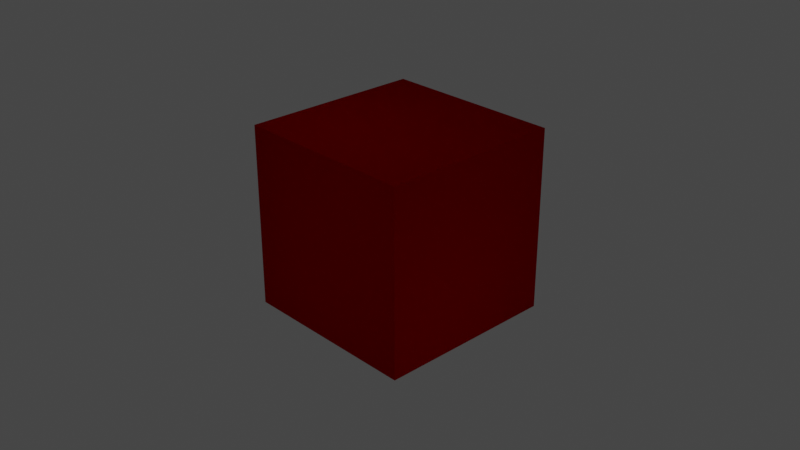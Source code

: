 # Source: Anfang.blend  (saved by Blender 3.2.14; exported with 4.5.12 LTS)
import bpy
from mathutils import Matrix  # noqa: F401  (used for matrix-valued properties, if any)

bpy.ops.wm.read_factory_settings(use_empty=True)
scene = bpy.context.scene
scene.name = 'Scene'

# ---- collections
col_collection = bpy.data.collections.new('Collection'); scene.collection.children.link(col_collection)

# ---- materials (node trees are filled in below, after node groups)
mat_material = bpy.data.materials.new('Material')
mat_material.use_transparent_shadow = False
mat_material.preview_render_type = 'CUBE'
mat_material.diffuse_color = (255.0, 0.0, 0.0, 1.0)
mat_material.metallic = 1.0

# ---- material node trees
mat_material.use_nodes = True; mat_material.node_tree.nodes.clear()
_N = mat_material.node_tree.nodes; _L = mat_material.node_tree.links
n0 = _N.new('ShaderNodeOutputMaterial'); n0.name = 'Material Output'; n0.location = (300, 300)
n1 = _N.new('ShaderNodeBsdfGlass'); n1.name = 'Glas BSDF'; n1.location = (10, 300)
n1.distribution = 'BECKMANN'
n1.inputs[0].default_value = (1.0, 0.0, 0.007117, 1.0)
n1.inputs[1].default_value = 0.5
n1.inputs[2].default_value = 5.0
_L.new(n1.outputs[0], n0.inputs[0])
n0.is_active_output = True

# ---- world
world_world = bpy.data.worlds.new('World'); scene.world = world_world
world_world.use_nodes = True; world_world.node_tree.nodes.clear()
_N = world_world.node_tree.nodes; _L = world_world.node_tree.links
n0 = _N.new('ShaderNodeOutputWorld'); n0.name = 'World Output'; n0.location = (300, 300)
n1 = _N.new('ShaderNodeBackground'); n1.name = 'Background'; n1.location = (10, 300)
n1.inputs[0].default_value = (0.05088, 0.05088, 0.05088, 1.0)
_L.new(n1.outputs[0], n0.inputs[0])
n0.is_active_output = True
world_world.color = (0.05088, 0.05088, 0.05088)
world_world.use_sun_shadow = False
world_world.sun_shadow_jitter_overblur = 0.0

# ---- cameras
cam_camera = bpy.data.cameras.new('Camera')
cam_camera.clip_end = 100.0
cam_camera.ortho_scale = 7.314

# ---- lights
light_light = bpy.data.lights.new('Light', 'POINT')
light_light.transmission_factor = 0.0
light_light.energy = 1000.0
light_light.shadow_soft_size = 0.1
light_light.shadow_maximum_resolution = 0.006
light_light.use_absolute_resolution = True

# ---- meshes
me_cube = bpy.data.meshes.new('Cube')
me_cube.from_pydata([(1.0, 1.0, 1.0), (1.0, 1.0, -1.0), (1.0, -1.0, 1.0), (1.0, -1.0, -1.0), (-1.0, 1.0, 1.0), (-1.0, 1.0, -1.0), (-1.0, -1.0, 1.0), (-1.0, -1.0, -1.0)], [], [(0, 4, 6, 2), (3, 2, 6, 7), (7, 6, 4, 5), (5, 1, 3, 7), (1, 0, 2, 3), (5, 4, 0, 1)])
_uv = me_cube.uv_layers.new(name='UVMap')
_uv.uv.foreach_set('vector', [0.625, 0.5, 0.875, 0.5, 0.875, 0.75, 0.625, 0.75, 0.375, 0.75, 0.625, 0.75, 0.625, 1.0, 0.375, 1.0, 0.375, 0.0, 0.625, 0.0, 0.625, 0.25, 0.375, 0.25, 0.125, 0.5, 0.375, 0.5, 0.375, 0.75, 0.125, 0.75, 0.375, 0.5, 0.625, 0.5, 0.625, 0.75, 0.375, 0.75, 0.375, 0.25, 0.625, 0.25, 0.625, 0.5, 0.375, 0.5])
me_cube.materials.append(mat_material)
me_cube.materials.append(None)
me_cube.use_mirror_vertex_groups = False
me_cube.update()

# ---- objects
ob_cube = bpy.data.objects.new('Cube', me_cube)
ob_light = bpy.data.objects.new('Light', light_light)
ob_camera = bpy.data.objects.new('Camera', cam_camera)

# ---- transforms, parenting, visibility, modifiers, constraints
ob_cube.location = (0.0, 0.0, 0.0)
ob_cube.lock_rotations_4d = False
ob_cube.empty_display_type = 'ARROWS'
ob_cube.lineart.crease_threshold = 0.0
ob_light.location = (4.076, 1.005, 5.904)
ob_light.rotation_euler = (0.6503, 0.05522, 1.866)
ob_light.lock_rotations_4d = False
ob_light.empty_display_type = 'ARROWS'
ob_light.color = (0.0, 0.0, 0.0, 0.0)
ob_light.lineart.crease_threshold = 0.0
ob_camera.location = (7.359, -6.926, 4.958)
ob_camera.rotation_euler = (1.109, 0.0, 0.8149)
ob_camera.lock_rotations_4d = False
ob_camera.empty_display_type = 'ARROWS'
ob_camera.color = (0.0, 0.0, 0.0, 0.0)
ob_camera.display_type = 'WIRE'
ob_camera.lineart.crease_threshold = 0.0

# ---- collection membership
col_collection.objects.link(ob_cube)
col_collection.objects.link(ob_light)
col_collection.objects.link(ob_camera)

# ---- scene / render settings (as saved in the file)
scene.camera = ob_camera
scene.frame_start = 1; scene.frame_end = 250; scene.frame_set(1)
scene.render.engine = 'BLENDER_EEVEE_NEXT'
scene.cycles.sampling_pattern = 'TABULATED_SOBOL'
scene.cycles.use_light_tree = False
scene.view_settings.view_transform = 'Filmic'
bpy.context.view_layer.update()
